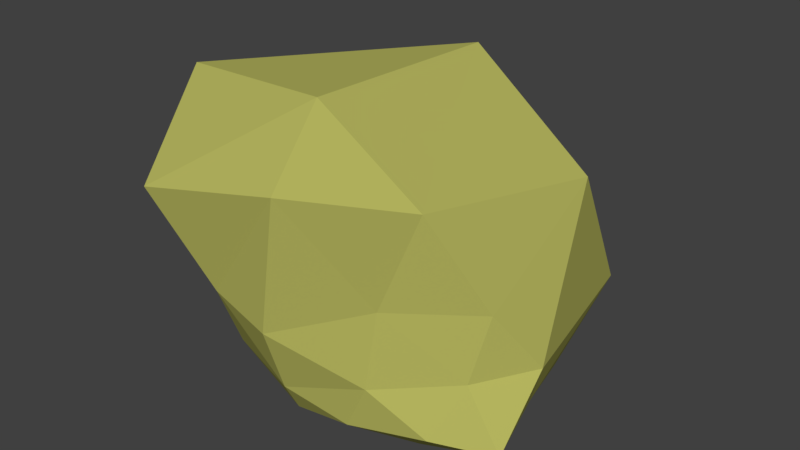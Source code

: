 # Source: mtl_bush_1.blend  (saved by Blender 2.79.0; exported with 4.5.12 LTS)
import bpy
from mathutils import Matrix  # noqa: F401  (used for matrix-valued properties, if any)

bpy.ops.wm.read_factory_settings(use_empty=True)
scene = bpy.context.scene
scene.name = 'Scene'

# ---- collections
col_collection_1 = bpy.data.collections.new('Collection 1'); scene.collection.children.link(col_collection_1)

# ---- materials (node trees are filled in below, after node groups)
mat_mat_bush = bpy.data.materials.new('mat_bush')
mat_mat_bush.alpha_threshold = 0.0
mat_mat_bush.use_transparent_shadow = False
mat_mat_bush.diffuse_color = (0.4575, 0.4564, 0.1121, 1.0)
mat_mat_bush.roughness = 0.5
mat_mat_bush.specular_intensity = 0.0

# ---- material node trees

# ---- world
world_world = bpy.data.worlds.new('World'); scene.world = world_world
world_world.color = (0.05088, 0.05088, 0.05088)
world_world.use_sun_shadow = False
world_world.sun_shadow_jitter_overblur = 0.0
world_world.cycles.sampling_method = 'MANUAL'

# ---- meshes
me_icosphere = bpy.data.meshes.new('Icosphere')
me_icosphere.from_pydata([(0.02296, 0.02624, -1.049), (0.8048, -0.7616, -0.6499), (-0.3614, -0.9677, -0.7515), (-0.9561, 0.1562, -0.7731), (-0.862, 1.597, -0.5094), (1.166, 0.1018, -0.5836), (-0.2568, -1.402, 0.2025), (-1.29, -0.7321, 0.3357), (-1.85, 0.2037, 0.4323), (0.09485, 1.887, 0.7094), (1.079, -0.3434, 0.3805), (-0.01408, -0.9825, 2.011), (-0.1247, -0.5522, -1.037), (0.5375, -0.4991, -0.9659), (0.1044, -0.8969, -0.7525), (1.305, -0.4989, -0.7104), (0.7073, 0.2491, -1.02), (-0.7397, 0.03926, -0.8636), (-0.4638, -0.587, -0.9931), (-0.5294, 0.5748, -0.7212), (-1.274, 1.246, -0.5879), (0.7166, 1.206, -1.022), (0.9672, -0.4767, -0.2103), (1.339, -0.02166, -0.1337), (-0.2941, -1.175, -0.4136), (0.2988, -0.8898, -0.333), (-1.007, -0.5315, -0.5166), (-0.9145, -1.032, -0.3061), (-1.174, 1.557, -0.06152), (-1.126, 0.2962, -0.2646), (0.8661, 1.836, -0.3034), (0.192, 1.991, -0.2804), (0.3438, -0.796, 0.3363), (-0.8121, -1.346, 0.3387), (-1.865, -0.3682, 0.5098), (-0.9266, 0.916, 0.679), (0.9498, 1.115, 0.957), (-0.07595, -1.409, 1.384), (0.6605, -0.6578, 1.203), (-1.251, -1.587, 1.184), (-1.447, -0.8253, 1.909), (0.0772, 0.7567, 1.992)], [], [(0, 13, 12), (1, 13, 15), (0, 12, 17), (0, 17, 19), (0, 19, 16), (1, 15, 22), (2, 14, 24), (3, 18, 26), (4, 20, 28), (5, 21, 30), (1, 22, 25), (2, 24, 27), (3, 26, 29), (4, 28, 31), (5, 30, 23), (6, 32, 37), (7, 33, 39), (8, 34, 40), (9, 35, 41), (10, 36, 38), (38, 41, 11), (38, 36, 41), (36, 9, 41), (41, 40, 11), (41, 35, 40), (35, 8, 40), (40, 39, 11), (40, 34, 39), (34, 7, 39), (39, 37, 11), (39, 33, 37), (33, 6, 37), (37, 38, 11), (37, 32, 38), (32, 10, 38), (23, 36, 10), (23, 30, 36), (30, 9, 36), (31, 35, 9), (31, 28, 35), (28, 8, 35), (29, 34, 8), (29, 26, 34), (26, 7, 34), (27, 33, 7), (27, 24, 33), (24, 6, 33), (25, 32, 6), (25, 22, 32), (22, 10, 32), (30, 31, 9), (30, 21, 31), (21, 4, 31), (28, 29, 8), (28, 20, 29), (20, 3, 29), (26, 27, 7), (26, 18, 27), (18, 2, 27), (24, 25, 6), (24, 14, 25), (14, 1, 25), (22, 23, 10), (22, 15, 23), (15, 5, 23), (16, 21, 5), (16, 19, 21), (19, 4, 21), (19, 20, 4), (19, 17, 20), (17, 3, 20), (17, 18, 3), (17, 12, 18), (12, 2, 18), (15, 16, 5), (15, 13, 16), (13, 0, 16), (12, 14, 2), (12, 13, 14), (13, 1, 14)])
me_icosphere.materials.append(mat_mat_bush)
me_icosphere.use_remesh_preserve_volume = False
me_icosphere.use_remesh_preserve_attributes = False
me_icosphere.use_mirror_vertex_groups = False
me_icosphere.update()

# ---- objects
ob_icosphere = bpy.data.objects.new('Icosphere', me_icosphere)

# ---- transforms, parenting, visibility, modifiers, constraints
ob_icosphere.location = (0.0, 0.0, 0.0)
ob_icosphere.lineart.crease_threshold = 0.0

# ---- collection membership
col_collection_1.objects.link(ob_icosphere)

# ---- scene / render settings (as saved in the file)
scene.frame_start = 1; scene.frame_end = 250; scene.frame_set(1)
scene.render.engine = 'BLENDER_EEVEE_NEXT'
scene.render.resolution_percentage = 50
scene.render.dither_intensity = 0.0
scene.cycles.use_denoising = False
scene.cycles.samples = 128
scene.cycles.sampling_pattern = 'TABULATED_SOBOL'
scene.cycles.use_adaptive_sampling = False
scene.cycles.use_light_tree = False
scene.cycles.blur_glossy = 0.0
scene.cycles.sample_clamp_indirect = 0.0
scene.view_settings.view_transform = 'Standard'
bpy.context.view_layer.update()

# ---- added for rendering (the .blend has no active camera and no usable light): camera, sun
cam_auto = bpy.data.cameras.new('AutoCamera')
cam_auto.lens = 50.0
cam_auto.sensor_width = 36.0
cam_auto.clip_end = 1000.0
ob_auto_camera = bpy.data.objects.new('AutoCamera', cam_auto)
scene.collection.objects.link(ob_auto_camera)
ob_auto_camera.location = (5.00643, -6.12131, 4.69651)
ob_auto_camera.rotation_euler = (1.09748, -7.21219e-08, 0.694738)
scene.camera = ob_auto_camera
light_auto_sun = bpy.data.lights.new('AutoSun', 'SUN')
light_auto_sun.energy = 3.0
light_auto_sun.angle = 0.0523599
ob_auto_sun = bpy.data.objects.new('AutoSun', light_auto_sun)
scene.collection.objects.link(ob_auto_sun)
ob_auto_sun.rotation_euler = (0.872665, 0.174533, 0.523599)
bpy.context.view_layer.update()
